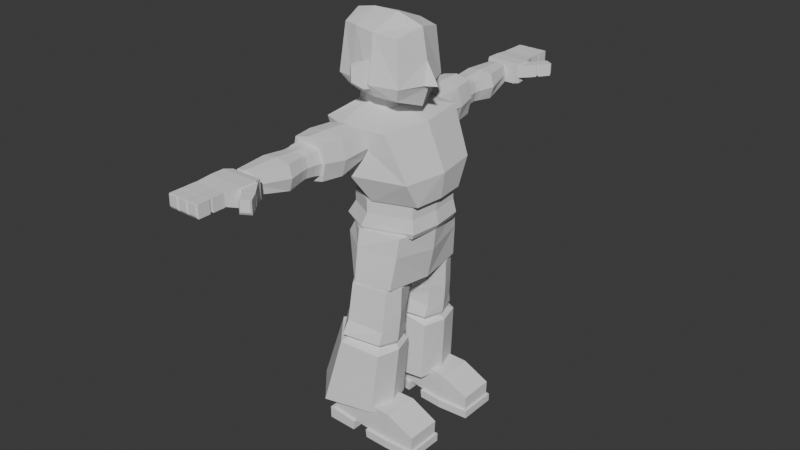 # Source: PLAYER.blend  (saved by Blender 4.2.66; exported with 4.5.12 LTS)
import bpy
from mathutils import Matrix  # noqa: F401  (used for matrix-valued properties, if any)

bpy.ops.wm.read_factory_settings(use_empty=True)
scene = bpy.context.scene
scene.name = 'Scene'

# ---- collections
col_collection = bpy.data.collections.new('Collection'); scene.collection.children.link(col_collection)

# ---- world
world_world = bpy.data.worlds.new('World'); scene.world = world_world
world_world.use_nodes = True; world_world.node_tree.nodes.clear()
_N = world_world.node_tree.nodes; _L = world_world.node_tree.links
n0 = _N.new('ShaderNodeOutputWorld'); n0.name = 'World Output'; n0.location = (300, 300)
n1 = _N.new('ShaderNodeBackground'); n1.name = 'Background'; n1.location = (10, 300)
n1.inputs[0].default_value = (0.05088, 0.05088, 0.05088, 1.0)
_L.new(n1.outputs[0], n0.inputs[0])
n0.is_active_output = True
world_world.color = (0.05088, 0.05088, 0.05088)
world_world.sun_shadow_jitter_overblur = 0.0

# ---- meshes
me_cube_001 = bpy.data.meshes.new('Cube.001')
me_cube_001.from_pydata([(-0.8911, -0.6743, -0.4909), (-0.33, -0.3305, 1.283), (0.4957, -0.6743, -1.148), (0.7627, -1.126, 0.4951), (-0.9276, -0.9291, 0.1763), (-0.9233, 0.0, -0.4753), (-0.3571, 0.0, 1.302), (0.5637, 0.0, -1.181), (0.9268, 0.0, 0.4151), (-0.9915, 0.0, 0.2116), (-0.3661, -0.9864, -0.7464), (-0.1507, -0.4075, 1.176), (-0.3387, -1.319, -0.09808), (0.3777, -0.2808, 1.257), (0.8845, 0.0, -0.6865), (0.7296, -0.9988, -0.6099), (-0.1331, -1.272, 0.9436), (-0.6537, -1.04, 1.177), (-0.7109, 0.0, 1.206), (-0.1999, -0.2838, 1.547), (0.3237, -0.3977, 0.8918), (-0.2192, 0.0, 1.571), (0.3493, 0.0, 0.8786), (-0.01638, -0.3409, 1.452), (0.4053, 0.0, 1.255), (0.2812, -0.2212, 1.36), (-0.1209, -0.2234, 1.562), (-0.1343, 0.0, 1.578), (0.006852, -0.2631, 1.496), (0.3004, 0.0, 1.358)], [], [(12, 16, 17, 4), (3, 8, 22, 20), (4, 17, 18, 9), (6, 1, 19, 21), (8, 3, 15, 14), (11, 1, 17, 16), (1, 6, 18, 17), (20, 22, 24, 13), (1, 11, 23, 19), (23, 11, 20, 13), (11, 16, 3, 20), (16, 12, 15, 3), (5, 0, 4, 9), (0, 10, 12, 4), (10, 2, 15, 12), (2, 7, 14, 15), (19, 23, 28, 26), (23, 13, 25, 28), (21, 19, 26, 27), (13, 24, 29, 25), (28, 25, 29, 27, 26), (0, 5, 7, 2, 10)])
_uv = me_cube_001.uv_layers.new(name='UVMap')
_uv.uv.foreach_set('vector', [0.4657, 0.9191, 0.5812, 0.9178, 0.5992, 1.002, 0.483, 0.9978, 0.6069, 0.7072, 0.6056, 0.6223, 0.6716, 0.625, 0.6747, 0.7074, 0.4634, 0.06493, 0.5832, 0.04133, 0.5833, 0.1258, 0.4637, 0.1325, 0.8567, 0.625, 0.8554, 0.7021, 0.8554, 0.7021, 0.8567, 0.625, 0.6056, 0.6223, 0.6069, 0.7072, 0.4787, 0.6811, 0.4783, 0.6068, 0.8046, 0.7161, 0.8554, 0.7021, 0.8999, 0.7219, 0.7836, 0.7753, 0.8554, 0.7021, 0.8567, 0.625, 0.9027, 0.6124, 0.8999, 0.7219, 0.6747, 0.7074, 0.6716, 0.625, 0.6716, 0.625, 0.6747, 0.7074, 0.8554, 0.7021, 0.8046, 0.7161, 0.8046, 0.7161, 0.8554, 0.7021, 0.0, 0.0, 0.0, 0.0, 0.0, 0.0, 0.0, 0.0, 0.0, 0.0, 0.0, 0.0, 0.0, 0.0, 0.0, 0.0, 0.0, 0.0, 0.0, 0.0, 0.0, 0.0, 0.0, 0.0, 0.0, 0.0, 0.0, 0.0, 0.0, 0.0, 0.0, 0.0, 0.0, 0.0, 0.0, 0.0, 0.0, 0.0, 0.0, 0.0, 0.0, 0.0, 0.0, 0.0, 0.0, 0.0, 0.0, 0.0, 0.0, 0.0, 0.0, 0.0, 0.0, 0.0, 0.0, 0.0, 0.8554, 0.7021, 0.8046, 0.7161, 0.8046, 0.7161, 0.8554, 0.7021, 0.0, 0.0, 0.0, 0.0, 0.0, 0.0, 0.0, 0.0, 0.8567, 0.625, 0.8554, 0.7021, 0.8554, 0.7021, 0.8567, 0.625, 0.6747, 0.7074, 0.6716, 0.625, 0.6716, 0.625, 0.6747, 0.7074, 0.0, 0.0, 0.0, 0.0, 0.6716, 0.625, 0.8567, 0.625, 0.8554, 0.7021, 0.0, 0.0, 0.0, 0.0, 0.0, 0.0, 0.0, 0.0, 0.0, 0.0])
me_cube_001.update()
me_cylinder = bpy.data.meshes.new('Cylinder')
me_cylinder.from_pydata([(-0.6715, -0.4165, -0.4812), (0.1454, 0.0, -0.5294), (0.0653, -0.5992, -0.4984), (-0.3677, -0.727, -0.4984), (-0.7404, 0.0, -0.5034), (0.2573, 0.0, 0.1501), (0.1341, -0.5166, 0.1687), (-0.3904, -0.6057, 0.1687), (-0.743, 0.0, 0.1549), (-0.8384, 0.0, -0.03469), (-0.3765, -0.6578, -0.03505), (0.1187, -0.5476, -0.07748), (0.228, 0.0, -0.1301), (-0.7064, -0.421, -0.02286), (-0.6017, -0.4323, 0.1575), (-0.3572, -0.6491, -0.5656), (0.002698, -0.5483, -0.5656), (-0.5967, -0.4043, -0.552), (-0.651, 0.0, -0.5695), (0.04732, 0.0, -0.59)], [], [(9, 13, 14, 8), (10, 11, 6, 7), (3, 2, 11, 10), (4, 0, 13, 9), (13, 0, 3, 10), (14, 13, 10, 7), (2, 3, 15, 16), (1, 12, 11, 2), (12, 5, 6, 11), (6, 5, 8, 14, 7), (16, 15, 17, 18, 19), (1, 2, 16, 19), (0, 4, 18, 17), (3, 0, 17, 15)])
_uv = me_cylinder.uv_layers.new(name='UVMap')
_uv.uv.foreach_set('vector', [0.2, 1.0, 0.3359, 1.0, 0.3367, 1.0, 0.2, 1.0, 0.4, 1.0, 0.6, 1.0, 0.6, 1.0, 0.4, 1.0, 0.4, 1.0, 0.6, 1.0, 0.6, 1.0, 0.4, 1.0, 0.2, 1.0, 0.284, 1.0, 0.3359, 1.0, 0.2, 1.0, 0.3359, 1.0, 0.284, 1.0, 0.4, 1.0, 0.4, 1.0, 0.3367, 1.0, 0.3359, 1.0, 0.4, 1.0, 0.4, 1.0, 0.6, 1.0, 0.4, 1.0, 0.4, 1.0, 0.6, 1.0, 0.0, 0.0, 0.0, 0.0, 0.0, 0.0, 0.0, 0.0, 0.0, 0.0, 0.0, 0.0, 0.0, 0.0, 0.0, 0.0, 0.0, 0.0, 0.0, 0.0, 0.2, 1.0, 0.3367, 1.0, 0.4, 1.0, 0.0, 0.0, 0.4, 1.0, 0.284, 1.0, 0.2, 1.0, 0.0, 0.0, 0.0, 0.0, 0.0, 0.0, 0.0, 0.0, 0.0, 0.0, 0.284, 1.0, 0.2, 1.0, 0.2, 1.0, 0.284, 1.0, 0.4, 1.0, 0.284, 1.0, 0.284, 1.0, 0.4, 1.0])
me_cylinder.update()
me_cube_003 = bpy.data.meshes.new('Cube.003')
me_cube_003.from_pydata([(-0.8911, -0.6743, -0.4909), (0.4957, -0.6743, -1.148), (-0.9233, 0.0, -0.4753), (0.5637, 0.0, -1.181), (-0.3661, -0.9864, -0.7464), (-1.027, -0.6743, -0.7705), (0.3602, -0.6743, -1.427), (-1.059, 0.0, -0.755), (0.4282, 0.0, -1.46), (-0.5016, -0.9864, -1.026), (-1.334, -0.7098, -0.9704), (0.2743, -0.7098, -1.735), (-1.371, 0.0, -0.9526), (0.3521, 0.0, -1.772), (-0.7341, -1.066, -1.262), (-1.218, -0.6782, -1.165), (0.1688, -0.6782, -1.822), (-1.25, 0.0, -1.15), (0.2369, 0.0, -1.855), (-0.693, -0.9474, -1.421)], [], [(3, 1, 6, 8), (0, 2, 7, 5), (4, 0, 5, 9), (1, 4, 9, 6), (5, 7, 12, 10), (6, 9, 14, 11), (8, 6, 11, 13), (9, 5, 10, 14), (14, 10, 15, 19), (10, 12, 17, 15), (11, 14, 19, 16), (13, 11, 16, 18), (15, 17, 18, 16, 19), (0, 4, 1, 3, 2)])
_uv = me_cube_003.uv_layers.new(name='UVMap')
_uv.uv.foreach_set('vector', [0.0, 0.0, 0.0, 0.0, 0.0, 0.0, 0.0, 0.0, 0.0, 0.0, 0.0, 0.0, 0.0, 0.0, 0.0, 0.0, 0.0, 0.0, 0.0, 0.0, 0.0, 0.0, 0.0, 0.0, 0.0, 0.0, 0.0, 0.0, 0.0, 0.0, 0.0, 0.0, 0.0, 0.0, 0.0, 0.0, 0.0, 0.0, 0.0, 0.0, 0.0, 0.0, 0.0, 0.0, 0.0, 0.0, 0.0, 0.0, 0.0, 0.0, 0.0, 0.0, 0.0, 0.0, 0.0, 0.0, 0.0, 0.0, 0.0, 0.0, 0.0, 0.0, 0.0, 0.0, 0.0, 0.0, 0.0, 0.0, 0.0, 0.0, 0.0, 0.0, 0.0, 0.0, 0.0, 0.0, 0.0, 0.0, 0.0, 0.0, 0.0, 0.0, 0.0, 0.0, 0.0, 0.0, 0.0, 0.0, 0.0, 0.0, 0.0, 0.0, 0.0, 0.0, 0.0, 0.0, 0.0, 0.0, 0.0, 0.0, 0.0, 0.0, 0.0, 0.0, 0.0, 0.0, 0.0, 0.0, 0.0, 0.0, 0.0, 0.0, 0.0, 0.0, 0.0, 0.0])
me_cube_003.update()
me_cylinder_001 = bpy.data.meshes.new('Cylinder.001')
me_cylinder_001.from_pydata([(-0.3309, -0.08274, -0.9946), (0.003139, -0.2214, -1.105), (0.01798, -0.128, -0.541), (0.006862, -0.6477, -1.089), (0.04046, -0.6166, -0.5247), (-0.4005, -0.7887, -0.9816), (-0.3618, -0.7433, -0.4898), (-0.6533, -0.4453, -0.9921), (-0.4419, -0.06071, -0.5094), (0.01091, -0.2176, -1.005), (0.01464, -0.6439, -0.9888), (0.01844, -0.2139, -0.9078), (0.02217, -0.6402, -0.8919), (-0.4027, -0.03329, -1.198), (-0.01962, -0.186, -1.267), (-0.01402, -0.6891, -1.251), (-0.432, -0.8614, -1.164), (-0.7041, -0.4561, -1.132), (-0.6163, -0.3602, -0.4836), (-0.3984, -0.09728, -1.263), (-0.04861, -0.2267, -1.327), (-0.04343, -0.6196, -1.312), (-0.4255, -0.7241, -1.232), (-0.6768, -0.4784, -1.202), (-0.4268, -0.1027, -1.29), (0.004757, -0.1567, -1.372), (0.01098, -0.7376, -1.371), (-0.4594, -0.8656, -1.281), (-0.7619, -0.4829, -1.231), (-0.6205, -0.102, -2.182), (-0.05738, -0.1734, -2.18), (-0.05991, -0.7978, -2.174), (-0.6823, -0.9415, -2.175), (-1.104, -0.4686, -2.187), (-0.3657, -0.07578, -0.846), (0.01835, -0.1874, -0.7958), (0.02785, -0.6329, -0.7735), (-0.3884, -0.774, -0.8223), (-0.657, -0.4181, -0.8323), (0.08978, -0.4339, -1.097), (0.1151, -0.4199, -0.5327), (0.09879, -0.431, -0.9967), (0.1075, -0.4264, -0.9), (0.07082, -0.4365, -1.259), (0.04036, -0.4231, -1.32), (0.09425, -0.4471, -1.371), (0.02774, -0.4856, -2.177), (0.1101, -0.4262, -0.7847), (0.061, -0.4663, -1.774), (0.05496, -0.4307, -1.289), (0.06731, -0.4351, -1.345)], [], [(36, 4, 6, 37), (37, 6, 18, 38), (34, 8, 2, 35), (5, 7, 17, 16), (34, 38, 18, 8), (0, 9, 1), (3, 10, 5), (0, 11, 9), (10, 12, 5), (16, 17, 23, 22), (14, 1, 39, 43), (7, 0, 13, 17), (3, 5, 16, 15), (0, 1, 14, 13), (4, 40, 2, 8, 18, 6), (44, 21, 26, 45, 50), (43, 15, 21, 44, 49), (17, 13, 19, 23), (15, 16, 22, 21), (13, 14, 20, 19), (26, 27, 32, 31), (23, 19, 24, 28), (21, 22, 27, 26), (19, 20, 25, 24), (22, 23, 28, 27), (29, 30, 46, 31, 32, 33), (24, 25, 30, 29), (27, 28, 33, 32), (45, 26, 31, 46, 48), (28, 24, 29, 33), (0, 7, 38, 34), (0, 34, 35, 11), (5, 37, 38, 7), (12, 36, 37, 5), (36, 12, 42, 47), (35, 47, 42, 11), (25, 45, 48, 46, 30), (14, 43, 49, 44, 20), (20, 44, 50, 45, 25), (3, 15, 43, 39), (4, 36, 47, 40), (40, 47, 35, 2), (12, 10, 41, 42), (11, 42, 41, 9), (3, 39, 41, 10), (9, 41, 39, 1)])
_uv = me_cylinder_001.uv_layers.new(name='UVMap')
_uv.uv.foreach_set('vector', [0.6, 0.7506, 0.6, 1.0, 0.4, 1.0, 0.4, 0.7506, 0.4, 0.7506, 0.4, 1.0, 0.2089, 0.7802, 0.2028, 0.6814, 0.4212, 0.4796, 0.1496, 0.7478, 0.7737, 1.0, 0.7917, 0.7506, 0.4, 0.5, 0.2, 0.5, 0.2, 0.5, 0.4, 0.5, 0.4212, 0.4796, 0.3745, 0.5876, 0.2446, 0.7607, 0.1496, 0.7478, 0.6463, 0.4222, 0.8, 0.5691, 0.8, 0.5, 0.6, 0.5, 0.6, 0.5691, 0.4, 0.5, 0.5458, 0.3566, 0.8, 0.6361, 0.8, 0.5691, 0.6, 0.5691, 0.6, 0.6361, 0.4, 0.5691, 0.4, 0.5, 0.2, 0.5, 0.2, 0.5, 0.4, 0.5, 0.8, 0.5, 0.8, 0.5, 0.7, 0.5, 0.7, 0.5, 0.5217, 0.3242, 0.75, 0.49, 0.75, 0.49, 0.5217, 0.3242, 0.6, 0.5, 0.4, 0.5, 0.4, 0.5, 0.6, 0.5, 0.75, 0.49, 0.8, 0.5, 0.8, 0.5, 0.75, 0.49, 0.6, 1.0, 0.6868, 1.0, 0.7737, 1.0, 0.1496, 0.7478, 0.2089, 0.7802, 0.4, 1.0, 0.7, 0.5, 0.6, 0.5, 0.6, 0.5, 0.7, 0.5, 0.7, 0.5, 0.7, 0.5, 0.6, 0.5, 0.6, 0.5, 0.7, 0.5, 0.7, 0.5, 0.5217, 0.3242, 0.75, 0.49, 0.75, 0.49, 0.5217, 0.3242, 0.6, 0.5, 0.4, 0.5, 0.4, 0.5, 0.6, 0.5, 0.75, 0.49, 0.8, 0.5, 0.8, 0.5, 0.75, 0.49, 0.6, 0.5, 0.4, 0.5, 0.4, 0.5, 0.6, 0.5, 0.5217, 0.3242, 0.75, 0.49, 0.75, 0.49, 0.5217, 0.3242, 0.6, 0.5, 0.4, 0.5, 0.4, 0.5, 0.6, 0.5, 0.75, 0.49, 0.8, 0.5, 0.8, 0.5, 0.75, 0.49, 0.4, 0.5, 0.2, 0.5, 0.2, 0.5, 0.4, 0.5, 0.75, 0.49, 0.9783, 0.3242, 0.9347, 0.19, 0.8911, 0.05584, 0.6089, 0.05584, 0.5217, 0.3242, 0.75, 0.49, 0.8, 0.5, 0.8, 0.5, 0.75, 0.49, 0.4, 0.5, 0.2, 0.5, 0.2, 0.5, 0.4, 0.5, 0.7, 0.5, 0.6, 0.5, 0.6, 0.5, 0.7, 0.5, 0.7, 0.5, 0.5217, 0.3242, 0.75, 0.49, 0.75, 0.49, 0.5217, 0.3242, 0.5458, 0.3566, 0.4341, 0.5082, 0.3745, 0.5876, 0.4212, 0.4796, 0.5458, 0.3566, 0.4212, 0.4796, 0.7917, 0.7506, 0.8, 0.6361, 0.4, 0.6361, 0.4, 0.7506, 0.2028, 0.6814, 0.2, 0.6361, 0.6, 0.6361, 0.6, 0.7506, 0.4, 0.7506, 0.4, 0.6361, 0.6, 0.7506, 0.6, 0.6361, 0.7, 0.6361, 0.6959, 0.7506, 0.7917, 0.7506, 0.6959, 0.7506, 0.7, 0.6361, 0.8, 0.6361, 0.8, 0.5, 0.7, 0.5, 0.7, 0.5, 0.7, 0.5, 0.8, 0.5, 0.8, 0.5, 0.7, 0.5, 0.7, 0.5, 0.7, 0.5, 0.8, 0.5, 0.8, 0.5, 0.7, 0.5, 0.7, 0.5, 0.7, 0.5, 0.8, 0.5, 0.6, 0.5, 0.6, 0.5, 0.7, 0.5, 0.7, 0.5, 0.6, 1.0, 0.6, 0.7506, 0.6959, 0.7506, 0.6868, 1.0, 0.6868, 1.0, 0.6959, 0.7506, 0.7917, 0.7506, 0.7737, 1.0, 0.6, 0.6361, 0.6, 0.5691, 0.0, 0.0, 0.7, 0.6361, 0.8, 0.6361, 0.7, 0.6361, 0.0, 0.0, 0.8, 0.5691, 0.6, 0.5, 0.7, 0.5, 0.0, 0.0, 0.6, 0.5691, 0.8, 0.5691, 0.0, 0.0, 0.7, 0.5, 0.8, 0.5])
me_cylinder_001.update()
me_cube_005 = bpy.data.meshes.new('Cube.005')
me_cube_005.from_pydata([(-0.7187, -0.7303, -0.2294), (-0.6072, -0.7303, 0.2882), (-0.7187, -0.3804, -0.2297), (-0.6072, -0.3804, 0.2882), (0.5469, -0.7636, -0.2261), (0.5538, -0.7636, 0.0677), (0.5472, -0.3197, -0.2264), (0.5551, -0.31, 0.06611), (0.1682, -0.3043, -0.2271), (0.2, -0.3043, 0.2357), (0.1682, -0.766, -0.2268), (0.2003, -0.766, 0.2362), (-0.1394, -0.3296, -0.2279), (-0.4015, -0.355, -0.2289), (-0.06884, -0.7541, 0.2535), (-0.338, -0.7422, 0.2708), (-0.3381, -0.355, 0.2707), (-0.06903, -0.3296, 0.2532), (-0.4015, -0.7422, -0.2286), (-0.1394, -0.7541, -0.2276), (-0.7212, -0.7303, -0.07549), (-0.7212, -0.3804, -0.07569), (0.5483, -0.3171, -0.1202), (0.5484, -0.7632, -0.1205), (0.1772, -0.766, -0.1214), (0.1766, -0.3043, -0.1211), (-0.3954, -0.355, -0.1072), (-0.1517, -0.33, -0.122), (-0.1512, -0.7545, -0.1223), (-0.3954, -0.7422, -0.1069), (0.5773, -0.2888, -0.1215), (0.5766, -0.2918, -0.2277), (0.5755, -0.7925, -0.2266), (0.5775, -0.7916, -0.121), (0.1675, -0.8066, -0.2268), (0.1671, -0.2637, -0.2275), (-0.1409, -0.7947, -0.2277), (0.1767, -0.8066, -0.1214), (0.176, -0.2637, -0.1217), (-0.1427, -0.2892, -0.2278), (-0.155, -0.2895, -0.122), (-0.1527, -0.795, -0.1224), (-0.759, -0.3429, -0.2302), (-0.7582, -0.7686, -0.23), (-0.7628, -0.3444, -0.07627), (-0.365, -0.3139, -0.2309), (-0.3641, -0.7824, -0.2306), (-0.3587, -0.314, -0.1091), (-0.3578, -0.7824, -0.1089), (-0.7621, -0.767, -0.0761)], [], [(20, 1, 3, 21), (25, 9, 7, 22), (29, 15, 1, 20), (8, 6, 4, 10), (16, 3, 1, 15), (7, 9, 11, 5), (12, 8, 10, 19), (23, 5, 11, 24), (27, 17, 9, 25), (21, 3, 16, 26), (26, 16, 17, 27), (2, 13, 18, 0), (13, 2, 42, 45), (9, 17, 14, 11), (17, 16, 15, 14), (24, 11, 14, 28), (28, 14, 15, 29), (28, 27, 12, 19), (28, 19, 36, 41), (28, 29, 26, 27), (18, 13, 45, 46), (23, 24, 37, 33), (10, 4, 32, 34), (29, 20, 49, 48), (8, 12, 39, 35), (20, 21, 44, 49), (22, 7, 5, 23), (24, 28, 41, 37), (34, 37, 41, 36), (39, 40, 38, 35), (32, 33, 37, 34), (35, 38, 30, 31), (31, 30, 33, 32), (4, 6, 31, 32), (19, 10, 34, 36), (22, 23, 33, 30), (6, 8, 35, 31), (12, 27, 40, 39), (25, 22, 30, 38), (27, 25, 38, 40), (48, 46, 45, 47), (42, 44, 47, 45), (46, 48, 49, 43), (43, 49, 44, 42), (0, 18, 46, 43), (2, 0, 43, 42), (21, 26, 47, 44), (26, 29, 48, 47)])
_uv = me_cube_005.uv_layers.new(name='UVMap')
_uv.uv.foreach_set('vector', [0.4316, 0.0, 0.625, 0.0, 0.625, 0.25, 0.4316, 0.25, 0.4316, 0.4441, 0.625, 0.4441, 0.625, 0.5, 0.4316, 0.5, 0.4316, 0.9353, 0.625, 0.9353, 0.625, 1.0, 0.4316, 1.0, 0.3191, 0.5, 0.375, 0.5, 0.375, 0.75, 0.3191, 0.75, 0.8103, 0.5, 0.875, 0.5, 0.875, 0.75, 0.8103, 0.75, 0.625, 0.5, 0.6809, 0.5, 0.6809, 0.75, 0.625, 0.75, 0.2544, 0.5, 0.3191, 0.5, 0.3191, 0.75, 0.2544, 0.75, 0.4316, 0.75, 0.625, 0.75, 0.625, 0.8059, 0.4316, 0.8059, 0.4316, 0.3794, 0.625, 0.3794, 0.625, 0.4441, 0.4316, 0.4441, 0.4316, 0.25, 0.625, 0.25, 0.625, 0.3147, 0.4316, 0.3147, 0.4316, 0.3147, 0.625, 0.3147, 0.625, 0.3794, 0.4316, 0.3794, 0.125, 0.5, 0.1897, 0.5, 0.1897, 0.75, 0.125, 0.75, 0.1897, 0.5, 0.125, 0.5, 0.125, 0.5, 0.1897, 0.5, 0.6809, 0.5, 0.7456, 0.5, 0.7456, 0.75, 0.6809, 0.75, 0.7456, 0.5, 0.8103, 0.5, 0.8103, 0.75, 0.7456, 0.75, 0.4316, 0.8059, 0.625, 0.8059, 0.625, 0.8706, 0.4316, 0.8706, 0.4316, 0.8706, 0.625, 0.8706, 0.625, 0.9353, 0.4316, 0.9353, 0.4316, 0.8706, 0.4316, 0.3794, 0.2544, 0.5, 0.375, 0.8706, 0.4316, 0.8706, 0.375, 0.8706, 0.375, 0.8706, 0.4316, 0.8706, 0.4316, 0.8706, 0.4316, 0.9353, 0.4316, 0.3147, 0.4316, 0.3794, 0.1897, 0.75, 0.1897, 0.5, 0.1897, 0.5, 0.1897, 0.75, 0.4316, 0.75, 0.4316, 0.8059, 0.4316, 0.8059, 0.4316, 0.75, 0.3191, 0.75, 0.375, 0.75, 0.375, 0.75, 0.3191, 0.75, 0.4316, 0.9353, 0.4316, 1.0, 0.4316, 1.0, 0.4316, 0.9353, 0.3191, 0.5, 0.2544, 0.5, 0.2544, 0.5, 0.3191, 0.5, 0.4316, 0.0, 0.4316, 0.25, 0.4316, 0.25, 0.4316, 0.0, 0.4316, 0.5, 0.625, 0.5, 0.625, 0.75, 0.4316, 0.75, 0.4316, 0.8059, 0.4316, 0.8706, 0.4316, 0.8706, 0.4316, 0.8059, 0.375, 0.8059, 0.4316, 0.8059, 0.4316, 0.8706, 0.375, 0.8706, 0.375, 0.3794, 0.4316, 0.3794, 0.4316, 0.4441, 0.375, 0.4441, 0.375, 0.75, 0.4316, 0.75, 0.4316, 0.8059, 0.375, 0.8059, 0.375, 0.4441, 0.4316, 0.4441, 0.4316, 0.5, 0.375, 0.5, 0.375, 0.5, 0.4316, 0.5, 0.4316, 0.75, 0.375, 0.75, 0.375, 0.75, 0.375, 0.5, 0.375, 0.5, 0.375, 0.75, 0.2544, 0.75, 0.3191, 0.75, 0.3191, 0.75, 0.2544, 0.75, 0.4316, 0.5, 0.4316, 0.75, 0.4316, 0.75, 0.4316, 0.5, 0.375, 0.5, 0.3191, 0.5, 0.3191, 0.5, 0.375, 0.5, 0.2544, 0.5, 0.4316, 0.3794, 0.4316, 0.3794, 0.2544, 0.5, 0.4316, 0.4441, 0.4316, 0.5, 0.4316, 0.5, 0.4316, 0.4441, 0.4316, 0.3794, 0.4316, 0.4441, 0.4316, 0.4441, 0.4316, 0.3794, 0.4316, 0.9353, 0.375, 0.9353, 0.1897, 0.5, 0.4316, 0.3147, 0.375, 0.25, 0.4316, 0.25, 0.4316, 0.3147, 0.375, 0.3147, 0.375, 0.9353, 0.4316, 0.9353, 0.4316, 1.0, 0.375, 1.0, 0.375, 0.0, 0.4316, 0.0, 0.4316, 0.25, 0.375, 0.25, 0.125, 0.75, 0.1897, 0.75, 0.1897, 0.75, 0.125, 0.75, 0.125, 0.5, 0.125, 0.75, 0.125, 0.75, 0.125, 0.5, 0.4316, 0.25, 0.4316, 0.3147, 0.4316, 0.3147, 0.4316, 0.25, 0.4316, 0.3147, 0.4316, 0.9353, 0.4316, 0.9353, 0.4316, 0.3147])
me_cube_005.update()
me_cube_006 = bpy.data.meshes.new('Cube.006')
me_cube_006.from_pydata([(-0.1875, -1.295, 0.955), (-0.1875, -1.297, 1.384), (-0.2343, -0.7154, 1.032), (-0.2333, -0.7129, 1.353), (0.1875, -1.295, 0.955), (0.1875, -1.297, 1.384), (0.2333, -0.693, 1.034), (0.2343, -0.6904, 1.352), (-0.2312, -1.03, 0.9423), (-0.2312, -1.029, 1.382), (0.2312, -1.03, 0.9423), (0.2312, -1.029, 1.382), (-0.2363, -1.295, 1.174), (-0.2946, -0.714, 1.169), (0.2946, -0.6857, 1.168), (0.2363, -1.295, 1.174), (0.2913, -1.03, 1.146), (-0.2913, -1.03, 1.146), (-0.000581, -0.7002, 1.001), (0.000595, -0.7019, 1.395), (0.0, -1.29, 0.9098), (0.0, -1.297, 1.427), (6.865e-09, -1.029, 1.423), (6.869e-09, -1.024, 0.8916), (6.99e-06, -0.6999, 1.174), (-0.157, -1.294, 1.018), (-0.157, -1.297, 1.326), (0.157, -1.294, 1.018), (0.157, -1.297, 1.326), (-0.1979, -1.295, 1.172), (0.1979, -1.295, 1.172), (-7.264e-34, -1.294, 0.9931), (-7.264e-34, -1.297, 1.35), (-0.173, -1.374, 1.032), (-0.173, -1.376, 1.312), (0.1427, -1.374, 1.032), (0.1427, -1.376, 1.312), (-0.2101, -1.375, 1.172), (0.1798, -1.375, 1.172), (-5.372e-33, -1.374, 1.009), (-5.372e-33, -1.376, 1.333), (-0.1653, -1.429, 1.04), (-0.1653, -1.431, 1.304), (0.1321, -1.486, 1.043), (0.1321, -1.488, 1.301), (-0.2004, -1.43, 1.172), (0.1665, -1.487, 1.172), (4.779e-09, -1.482, 1.015), (4.779e-09, -1.484, 1.327), (-0.1624, -1.486, 1.043), (-0.1624, -1.488, 1.301), (-0.1968, -1.487, 1.172), (-0.1657, -1.556, 1.039), (-0.1657, -1.558, 1.305), (-0.201, -1.557, 1.172), (-0.169, -1.584, 1.036), (-0.169, -1.586, 1.308), (0.1387, -1.558, 1.036), (0.1387, -1.56, 1.308), (-0.2052, -1.585, 1.172), (0.1749, -1.559, 1.172), (6.715e-09, -1.558, 1.014), (6.715e-09, -1.56, 1.329), (-0.1779, -1.782, 1.017), (-0.1779, -1.785, 1.327), (0.1779, -1.771, 1.017), (0.1779, -1.773, 1.327), (-0.2243, -1.784, 1.172), (0.2243, -1.772, 1.172), (8.612e-09, -1.771, 0.9918), (8.612e-09, -1.773, 1.351), (-0.1664, -2.181, 1.097), (-0.1446, -2.183, 1.318), (0.1044, -2.181, 1.097), (0.08262, -2.183, 1.318), (-0.1742, -2.182, 1.208), (0.1122, -2.182, 1.208), (-0.03099, -2.181, 1.079), (-0.03099, -2.183, 1.336), (-0.1238, -2.216, 1.118), (-0.1238, -2.217, 1.298), (0.06182, -2.216, 1.118), (0.06182, -2.217, 1.298), (-0.1479, -2.216, 1.208), (0.08597, -2.216, 1.208), (-0.03099, -2.216, 1.103), (-0.03099, -2.217, 1.312)], [], [(17, 9, 3, 13), (24, 19, 7, 14), (16, 11, 5, 15), (23, 10, 4, 20), (22, 9, 1, 21), (19, 3, 9, 22), (18, 6, 10, 23), (14, 7, 11, 16), (12, 1, 9, 17), (0, 12, 17, 8), (6, 14, 16, 10), (10, 16, 15, 4), (18, 24, 14, 6), (8, 17, 13, 2), (2, 13, 24, 18), (2, 18, 23, 8), (7, 19, 22, 11), (11, 22, 21, 5), (8, 23, 20, 0), (13, 3, 19, 24), (0, 20, 31, 25), (21, 1, 26, 32), (12, 0, 25, 29), (4, 15, 30, 27), (5, 21, 32, 28), (15, 5, 28, 30), (1, 12, 29, 26), (20, 4, 27, 31), (26, 29, 37, 34), (28, 32, 40, 36), (30, 28, 36, 38), (32, 26, 34, 40), (27, 30, 38, 35), (25, 31, 39, 33), (29, 25, 33, 37), (31, 27, 35, 39), (33, 39, 47, 41), (37, 33, 41, 45), (39, 35, 43, 47), (34, 37, 45, 42), (36, 40, 48, 44), (38, 36, 44, 46), (40, 34, 42, 48), (35, 38, 46, 43), (41, 47, 49), (45, 41, 49, 51), (42, 45, 51, 50), (48, 42, 50), (48, 50, 53), (49, 47, 52), (51, 49, 52, 54), (50, 51, 54, 53), (47, 43, 57, 61), (53, 54, 59, 56), (44, 48, 62, 58), (46, 44, 58, 60), (48, 53, 56, 62), (43, 46, 60, 57), (52, 47, 61, 55), (54, 52, 55, 59), (55, 61, 69, 63), (59, 55, 63, 67), (61, 57, 65, 69), (56, 59, 67, 64), (58, 62, 70, 66), (60, 58, 66, 68), (62, 56, 64, 70), (57, 60, 68, 65), (70, 64, 72, 78), (65, 68, 76, 73), (63, 69, 77, 71), (67, 63, 71, 75), (69, 65, 73, 77), (64, 67, 75, 72), (66, 70, 78, 74), (68, 66, 74, 76), (74, 78, 86, 82), (76, 74, 82, 84), (78, 72, 80, 86), (73, 76, 84, 81), (71, 77, 85, 79), (75, 71, 79, 83), (77, 73, 81, 85), (72, 75, 83, 80), (83, 79, 85, 81, 84, 82, 86, 80)])
_uv = me_cube_006.uv_layers.new(name='UVMap')
_uv.uv.foreach_set('vector', [0.5, 0.125, 0.625, 0.125, 0.625, 0.25, 0.5, 0.25, 0.5, 0.375, 0.625, 0.375, 0.625, 0.5, 0.5, 0.5, 0.5, 0.625, 0.625, 0.625, 0.625, 0.75, 0.5, 0.75, 0.25, 0.625, 0.375, 0.625, 0.375, 0.75, 0.25, 0.75, 0.75, 0.625, 0.875, 0.625, 0.875, 0.75, 0.75, 0.75, 0.75, 0.5, 0.875, 0.5, 0.875, 0.625, 0.75, 0.625, 0.25, 0.5, 0.375, 0.5, 0.375, 0.625, 0.25, 0.625, 0.5, 0.5, 0.625, 0.5, 0.625, 0.625, 0.5, 0.625, 0.5, 0.0, 0.625, 0.0, 0.625, 0.125, 0.5, 0.125, 0.375, 0.0, 0.5, 0.0, 0.5, 0.125, 0.375, 0.125, 0.375, 0.5, 0.5, 0.5, 0.5, 0.625, 0.375, 0.625, 0.375, 0.625, 0.5, 0.625, 0.5, 0.75, 0.375, 0.75, 0.375, 0.375, 0.5, 0.375, 0.5, 0.5, 0.375, 0.5, 0.375, 0.125, 0.5, 0.125, 0.5, 0.25, 0.375, 0.25, 0.375, 0.25, 0.5, 0.25, 0.5, 0.375, 0.375, 0.375, 0.125, 0.5, 0.25, 0.5, 0.25, 0.625, 0.125, 0.625, 0.625, 0.5, 0.75, 0.5, 0.75, 0.625, 0.625, 0.625, 0.625, 0.625, 0.75, 0.625, 0.75, 0.75, 0.625, 0.75, 0.125, 0.625, 0.25, 0.625, 0.25, 0.75, 0.125, 0.75, 0.5, 0.25, 0.625, 0.25, 0.625, 0.375, 0.5, 0.375, 0.125, 0.75, 0.25, 0.75, 0.25, 0.75, 0.125, 0.75, 0.75, 0.75, 0.875, 0.75, 0.875, 0.75, 0.75, 0.75, 0.5, 0.0, 0.375, 0.0, 0.375, 0.0, 0.5, 0.0, 0.375, 0.75, 0.5, 0.75, 0.5, 0.75, 0.375, 0.75, 0.625, 0.75, 0.75, 0.75, 0.75, 0.75, 0.625, 0.75, 0.5, 0.75, 0.625, 0.75, 0.625, 0.75, 0.5, 0.75, 0.625, 0.0, 0.5, 0.0, 0.5, 0.0, 0.625, 0.0, 0.25, 0.75, 0.375, 0.75, 0.375, 0.75, 0.25, 0.75, 0.625, 0.0, 0.5, 0.0, 0.5, 0.0, 0.625, 0.0, 0.625, 0.75, 0.75, 0.75, 0.75, 0.75, 0.625, 0.75, 0.5, 0.75, 0.625, 0.75, 0.625, 0.75, 0.5, 0.75, 0.75, 0.75, 0.875, 0.75, 0.875, 0.75, 0.75, 0.75, 0.375, 0.75, 0.5, 0.75, 0.5, 0.75, 0.375, 0.75, 0.125, 0.75, 0.25, 0.75, 0.25, 0.75, 0.125, 0.75, 0.5, 0.0, 0.375, 0.0, 0.375, 0.0, 0.5, 0.0, 0.25, 0.75, 0.375, 0.75, 0.375, 0.75, 0.25, 0.75, 0.125, 0.75, 0.25, 0.75, 0.25, 0.75, 0.125, 0.75, 0.5, 0.0, 0.375, 0.0, 0.375, 0.0, 0.5, 0.0, 0.25, 0.75, 0.375, 0.75, 0.375, 0.75, 0.25, 0.75, 0.625, 0.0, 0.5, 0.0, 0.5, 0.0, 0.625, 0.0, 0.625, 0.75, 0.75, 0.75, 0.75, 0.75, 0.625, 0.75, 0.5, 0.75, 0.625, 0.75, 0.625, 0.75, 0.5, 0.75, 0.75, 0.75, 0.875, 0.75, 0.875, 0.75, 0.75, 0.75, 0.375, 0.75, 0.5, 0.75, 0.5, 0.75, 0.375, 0.75, 0.125, 0.75, 0.25, 0.75, 0.125, 0.75, 0.5, 0.0, 0.375, 0.0, 0.375, 0.0, 0.5, 0.0, 0.625, 0.0, 0.5, 0.0, 0.5, 0.0, 0.625, 0.0, 0.75, 0.75, 0.875, 0.75, 0.875, 0.75, 0.75, 0.75, 0.875, 0.75, 0.875, 0.75, 0.125, 0.75, 0.25, 0.75, 0.125, 0.75, 0.5, 0.0, 0.375, 0.0, 0.375, 0.0, 0.5, 0.0, 0.625, 0.0, 0.5, 0.0, 0.5, 0.0, 0.625, 0.0, 0.25, 0.75, 0.375, 0.75, 0.375, 0.75, 0.25, 0.75, 0.625, 0.0, 0.5, 0.0, 0.5, 0.0, 0.625, 0.0, 0.625, 0.75, 0.75, 0.75, 0.75, 0.75, 0.625, 0.75, 0.5, 0.75, 0.625, 0.75, 0.625, 0.75, 0.5, 0.75, 0.75, 0.75, 0.875, 0.75, 0.875, 0.75, 0.75, 0.75, 0.375, 0.75, 0.5, 0.75, 0.5, 0.75, 0.375, 0.75, 0.125, 0.75, 0.25, 0.75, 0.25, 0.75, 0.125, 0.75, 0.5, 0.0, 0.375, 0.0, 0.375, 0.0, 0.5, 0.0, 0.125, 0.75, 0.25, 0.75, 0.25, 0.75, 0.125, 0.75, 0.5, 0.0, 0.375, 0.0, 0.375, 0.0, 0.5, 0.0, 0.25, 0.75, 0.375, 0.75, 0.375, 0.75, 0.25, 0.75, 0.625, 0.0, 0.5, 0.0, 0.5, 0.0, 0.625, 0.0, 0.625, 0.75, 0.75, 0.75, 0.75, 0.75, 0.625, 0.75, 0.5, 0.75, 0.625, 0.75, 0.625, 0.75, 0.5, 0.75, 0.75, 0.75, 0.875, 0.75, 0.875, 0.75, 0.75, 0.75, 0.375, 0.75, 0.5, 0.75, 0.5, 0.75, 0.375, 0.75, 0.75, 0.75, 0.875, 0.75, 0.875, 0.75, 0.75, 0.75, 0.375, 0.75, 0.5, 0.75, 0.5, 0.75, 0.375, 0.75, 0.125, 0.75, 0.25, 0.75, 0.25, 0.75, 0.125, 0.75, 0.5, 0.0, 0.375, 0.0, 0.375, 0.0, 0.5, 0.0, 0.25, 0.75, 0.375, 0.75, 0.375, 0.75, 0.25, 0.75, 0.625, 0.0, 0.5, 0.0, 0.5, 0.0, 0.625, 0.0, 0.625, 0.75, 0.75, 0.75, 0.75, 0.75, 0.625, 0.75, 0.5, 0.75, 0.625, 0.75, 0.625, 0.75, 0.5, 0.75, 0.625, 0.75, 0.75, 0.75, 0.75, 0.75, 0.625, 0.75, 0.5, 0.75, 0.625, 0.75, 0.625, 0.75, 0.5, 0.75, 0.75, 0.75, 0.875, 0.75, 0.875, 0.75, 0.75, 0.75, 0.375, 0.75, 0.5, 0.75, 0.5, 0.75, 0.375, 0.75, 0.125, 0.75, 0.25, 0.75, 0.25, 0.75, 0.125, 0.75, 0.5, 0.0, 0.375, 0.0, 0.375, 0.0, 0.5, 0.0, 0.25, 0.75, 0.375, 0.75, 0.375, 0.75, 0.25, 0.75, 0.625, 0.0, 0.5, 0.0, 0.5, 0.0, 0.625, 0.0, 0.5, 0.0, 0.375, 0.0, 0.25, 0.75, 0.375, 0.75, 0.5, 0.75, 0.625, 0.75, 0.75, 0.75, 0.875, 0.75])
me_cube_006.update()
me_cube_007 = bpy.data.meshes.new('Cube.007')
me_cube_007.from_pydata([(0.1617, -2.664, 1.161), (0.159, -2.666, 1.31), (0.204, -2.212, 1.087), (0.204, -2.212, 1.31), (0.5692, -2.657, 1.159), (0.5634, -2.664, 1.31), (0.5998, -2.211, 1.087), (0.5966, -2.211, 1.309), (0.152, -2.303, 1.075), (0.1544, -2.469, 1.092), (0.1545, -2.465, 1.324), (0.1545, -2.296, 1.324), (0.6301, -2.466, 1.091), (0.6299, -2.298, 1.073), (0.629, -2.297, 1.324), (0.6266, -2.467, 1.325)], [], [(8, 11, 3, 2), (2, 3, 7, 6), (12, 15, 5, 4), (4, 5, 1, 0), (9, 12, 4, 0), (15, 10, 1, 5), (7, 3, 11, 14), (14, 11, 10, 15), (2, 6, 13, 8), (8, 13, 12, 9), (6, 7, 14, 13), (13, 14, 15, 12), (0, 1, 10, 9), (9, 10, 11, 8)])
_uv = me_cube_007.uv_layers.new(name='UVMap')
_uv.uv.foreach_set('vector', [0.375, 0.1703, 0.625, 0.1703, 0.625, 0.25, 0.375, 0.25, 0.375, 0.25, 0.625, 0.25, 0.625, 0.5, 0.375, 0.5, 0.375, 0.663, 0.625, 0.663, 0.625, 0.75, 0.375, 0.75, 0.375, 0.75, 0.625, 0.75, 0.625, 1.0, 0.375, 1.0, 0.125, 0.663, 0.375, 0.663, 0.375, 0.75, 0.125, 0.75, 0.625, 0.663, 0.875, 0.663, 0.875, 0.75, 0.625, 0.75, 0.625, 0.5, 0.875, 0.5, 0.875, 0.5797, 0.625, 0.5797, 0.625, 0.5797, 0.875, 0.5797, 0.875, 0.663, 0.625, 0.663, 0.125, 0.5, 0.375, 0.5, 0.375, 0.5797, 0.125, 0.5797, 0.125, 0.5797, 0.375, 0.5797, 0.375, 0.663, 0.125, 0.663, 0.375, 0.5, 0.625, 0.5, 0.625, 0.5797, 0.375, 0.5797, 0.375, 0.5797, 0.625, 0.5797, 0.625, 0.663, 0.375, 0.663, 0.375, 0.0, 0.625, 0.0, 0.625, 0.08696, 0.375, 0.08696, 0.375, 0.08696, 0.625, 0.08696, 0.625, 0.1703, 0.375, 0.1703])
me_cube_007.update()
me_cube_008 = bpy.data.meshes.new('Cube.008')
me_cube_008.from_pydata([(0.4211, -2.828, 1.313), (0.3008, -2.828, 1.313), (0.293, -2.66, 1.152), (0.293, -2.66, 1.311), (0.4211, -2.828, 1.172), (0.3008, -2.828, 1.172), (0.4288, -2.66, 1.152), (0.4288, -2.66, 1.311), (0.308, -3.014, 1.183), (0.293, -2.995, 1.152), (0.308, -3.014, 1.307), (0.293, -2.995, 1.311), (0.4139, -3.014, 1.183), (0.4288, -2.995, 1.152), (0.4139, -3.014, 1.307), (0.4288, -2.995, 1.311), (0.293, -2.848, 1.311), (0.293, -2.848, 1.152), (0.4288, -2.848, 1.311), (0.4288, -2.848, 1.152), (0.4288, -2.81, 1.152), (0.293, -2.81, 1.152), (0.293, -2.81, 1.311), (0.4288, -2.81, 1.311)], [], [(12, 14, 10, 8), (2, 3, 7, 6), (21, 20, 4, 5), (18, 16, 11, 15), (21, 22, 3, 2), (19, 18, 15, 13), (8, 10, 11, 9), (14, 12, 13, 15), (9, 13, 12, 8), (15, 11, 10, 14), (17, 19, 13, 9), (20, 23, 0, 4), (17, 16, 1, 5), (23, 22, 1, 0), (9, 11, 16, 17), (5, 4, 19, 17), (4, 0, 18, 19), (0, 1, 16, 18), (7, 3, 22, 23), (6, 7, 23, 20), (5, 1, 22, 21), (2, 6, 20, 21)])
_uv = me_cube_008.uv_layers.new(name='UVMap')
_uv.uv.foreach_set('vector', [0.4332, 0.8082, 0.5668, 0.8082, 0.5668, 0.9418, 0.4332, 0.9418, 0.375, 0.25, 0.625, 0.25, 0.625, 0.5, 0.375, 0.5, 0.125, 0.5996, 0.375, 0.5996, 0.375, 0.611, 0.125, 0.611, 0.625, 0.6247, 0.875, 0.6247, 0.875, 0.7221, 0.625, 0.7221, 0.375, 0.1504, 0.625, 0.1504, 0.625, 0.25, 0.375, 0.25, 0.375, 0.6247, 0.625, 0.6247, 0.625, 0.7221, 0.375, 0.7221, 0.4332, 0.9418, 0.5668, 0.9418, 0.625, 1.0, 0.375, 1.0, 0.5668, 0.8082, 0.4332, 0.8082, 0.375, 0.7221, 0.625, 0.7221, 0.375, 1.0, 0.375, 0.75, 0.4332, 0.8082, 0.4332, 0.9418, 0.625, 0.75, 0.625, 1.0, 0.5668, 0.9418, 0.5668, 0.8082, 0.125, 0.6247, 0.375, 0.6247, 0.375, 0.7221, 0.125, 0.7221, 0.375, 0.5996, 0.625, 0.5996, 0.625, 0.611, 0.375, 0.611, 0.375, 0.1253, 0.625, 0.1253, 0.625, 0.139, 0.375, 0.139, 0.625, 0.5996, 0.875, 0.5996, 0.875, 0.611, 0.625, 0.611, 0.375, 0.02793, 0.625, 0.02793, 0.625, 0.1253, 0.375, 0.1253, 0.125, 0.611, 0.375, 0.611, 0.375, 0.6247, 0.125, 0.6247, 0.375, 0.611, 0.625, 0.611, 0.625, 0.6247, 0.375, 0.6247, 0.625, 0.611, 0.875, 0.611, 0.875, 0.6247, 0.625, 0.6247, 0.625, 0.5, 0.875, 0.5, 0.875, 0.5996, 0.625, 0.5996, 0.375, 0.5, 0.625, 0.5, 0.625, 0.5996, 0.375, 0.5996, 0.375, 0.139, 0.625, 0.139, 0.625, 0.1504, 0.375, 0.1504, 0.125, 0.5, 0.375, 0.5, 0.375, 0.5996, 0.125, 0.5996])
me_cube_008.update()
me_cube_009 = bpy.data.meshes.new('Cube.009')
me_cube_009.from_pydata([(0.5559, -2.828, 1.313), (0.4356, -2.828, 1.313), (0.4278, -2.66, 1.152), (0.4278, -2.66, 1.311), (0.5559, -2.828, 1.172), (0.4356, -2.828, 1.172), (0.5636, -2.66, 1.152), (0.5636, -2.66, 1.311), (0.4428, -3.014, 1.183), (0.4278, -2.995, 1.152), (0.4428, -3.014, 1.307), (0.4278, -2.995, 1.311), (0.5487, -3.014, 1.183), (0.5636, -2.995, 1.152), (0.5487, -3.014, 1.307), (0.5636, -2.995, 1.311), (0.4278, -2.848, 1.311), (0.4278, -2.848, 1.152), (0.5636, -2.848, 1.311), (0.5636, -2.848, 1.152), (0.5636, -2.81, 1.152), (0.4278, -2.81, 1.152), (0.4278, -2.81, 1.311), (0.5636, -2.81, 1.311)], [], [(12, 14, 10, 8), (2, 3, 7, 6), (21, 20, 4, 5), (18, 16, 11, 15), (21, 22, 3, 2), (19, 18, 15, 13), (8, 10, 11, 9), (14, 12, 13, 15), (9, 13, 12, 8), (15, 11, 10, 14), (17, 19, 13, 9), (20, 23, 0, 4), (17, 16, 1, 5), (23, 22, 1, 0), (9, 11, 16, 17), (5, 4, 19, 17), (4, 0, 18, 19), (0, 1, 16, 18), (7, 3, 22, 23), (6, 7, 23, 20), (5, 1, 22, 21), (2, 6, 20, 21)])
_uv = me_cube_009.uv_layers.new(name='UVMap')
_uv.uv.foreach_set('vector', [0.4332, 0.8082, 0.5668, 0.8082, 0.5668, 0.9418, 0.4332, 0.9418, 0.375, 0.25, 0.625, 0.25, 0.625, 0.5, 0.375, 0.5, 0.125, 0.5996, 0.375, 0.5996, 0.375, 0.611, 0.125, 0.611, 0.625, 0.6247, 0.875, 0.6247, 0.875, 0.7221, 0.625, 0.7221, 0.375, 0.1504, 0.625, 0.1504, 0.625, 0.25, 0.375, 0.25, 0.375, 0.6247, 0.625, 0.6247, 0.625, 0.7221, 0.375, 0.7221, 0.4332, 0.9418, 0.5668, 0.9418, 0.625, 1.0, 0.375, 1.0, 0.5668, 0.8082, 0.4332, 0.8082, 0.375, 0.7221, 0.625, 0.7221, 0.375, 1.0, 0.375, 0.75, 0.4332, 0.8082, 0.4332, 0.9418, 0.625, 0.75, 0.625, 1.0, 0.5668, 0.9418, 0.5668, 0.8082, 0.125, 0.6247, 0.375, 0.6247, 0.375, 0.7221, 0.125, 0.7221, 0.375, 0.5996, 0.625, 0.5996, 0.625, 0.611, 0.375, 0.611, 0.375, 0.1253, 0.625, 0.1253, 0.625, 0.139, 0.375, 0.139, 0.625, 0.5996, 0.875, 0.5996, 0.875, 0.611, 0.625, 0.611, 0.375, 0.02793, 0.625, 0.02793, 0.625, 0.1253, 0.375, 0.1253, 0.125, 0.611, 0.375, 0.611, 0.375, 0.6247, 0.125, 0.6247, 0.375, 0.611, 0.625, 0.611, 0.625, 0.6247, 0.375, 0.6247, 0.625, 0.611, 0.875, 0.611, 0.875, 0.6247, 0.625, 0.6247, 0.625, 0.5, 0.875, 0.5, 0.875, 0.5996, 0.625, 0.5996, 0.375, 0.5, 0.625, 0.5, 0.625, 0.5996, 0.375, 0.5996, 0.375, 0.139, 0.625, 0.139, 0.625, 0.1504, 0.375, 0.1504, 0.125, 0.5, 0.375, 0.5, 0.375, 0.5996, 0.125, 0.5996])
me_cube_009.update()
me_cube_010 = bpy.data.meshes.new('Cube.010')
me_cube_010.from_pydata([(0.2834, -2.828, 1.313), (0.1631, -2.828, 1.313), (0.1554, -2.66, 1.152), (0.1554, -2.66, 1.311), (0.2834, -2.828, 1.172), (0.1631, -2.828, 1.172), (0.2912, -2.66, 1.152), (0.2912, -2.66, 1.311), (0.1703, -3.014, 1.183), (0.1554, -2.995, 1.152), (0.1703, -3.014, 1.307), (0.1554, -2.995, 1.311), (0.2762, -3.014, 1.183), (0.2912, -2.995, 1.152), (0.2762, -3.014, 1.307), (0.2912, -2.995, 1.311), (0.1554, -2.848, 1.311), (0.1554, -2.848, 1.152), (0.2912, -2.848, 1.311), (0.2912, -2.848, 1.152), (0.2912, -2.81, 1.152), (0.1554, -2.81, 1.152), (0.1554, -2.81, 1.311), (0.2912, -2.81, 1.311)], [], [(12, 14, 10, 8), (2, 3, 7, 6), (21, 20, 4, 5), (18, 16, 11, 15), (21, 22, 3, 2), (19, 18, 15, 13), (8, 10, 11, 9), (14, 12, 13, 15), (9, 13, 12, 8), (15, 11, 10, 14), (17, 19, 13, 9), (20, 23, 0, 4), (17, 16, 1, 5), (23, 22, 1, 0), (9, 11, 16, 17), (5, 4, 19, 17), (4, 0, 18, 19), (0, 1, 16, 18), (7, 3, 22, 23), (6, 7, 23, 20), (5, 1, 22, 21), (2, 6, 20, 21)])
_uv = me_cube_010.uv_layers.new(name='UVMap')
_uv.uv.foreach_set('vector', [0.4332, 0.8082, 0.5668, 0.8082, 0.5668, 0.9418, 0.4332, 0.9418, 0.375, 0.25, 0.625, 0.25, 0.625, 0.5, 0.375, 0.5, 0.125, 0.5996, 0.375, 0.5996, 0.375, 0.611, 0.125, 0.611, 0.625, 0.6247, 0.875, 0.6247, 0.875, 0.7221, 0.625, 0.7221, 0.375, 0.1504, 0.625, 0.1504, 0.625, 0.25, 0.375, 0.25, 0.375, 0.6247, 0.625, 0.6247, 0.625, 0.7221, 0.375, 0.7221, 0.4332, 0.9418, 0.5668, 0.9418, 0.625, 1.0, 0.375, 1.0, 0.5668, 0.8082, 0.4332, 0.8082, 0.375, 0.7221, 0.625, 0.7221, 0.375, 1.0, 0.375, 0.75, 0.4332, 0.8082, 0.4332, 0.9418, 0.625, 0.75, 0.625, 1.0, 0.5668, 0.9418, 0.5668, 0.8082, 0.125, 0.6247, 0.375, 0.6247, 0.375, 0.7221, 0.125, 0.7221, 0.375, 0.5996, 0.625, 0.5996, 0.625, 0.611, 0.375, 0.611, 0.375, 0.1253, 0.625, 0.1253, 0.625, 0.139, 0.375, 0.139, 0.625, 0.5996, 0.875, 0.5996, 0.875, 0.611, 0.625, 0.611, 0.375, 0.02793, 0.625, 0.02793, 0.625, 0.1253, 0.375, 0.1253, 0.125, 0.611, 0.375, 0.611, 0.375, 0.6247, 0.125, 0.6247, 0.375, 0.611, 0.625, 0.611, 0.625, 0.6247, 0.375, 0.6247, 0.625, 0.611, 0.875, 0.611, 0.875, 0.6247, 0.625, 0.6247, 0.625, 0.5, 0.875, 0.5, 0.875, 0.5996, 0.625, 0.5996, 0.375, 0.5, 0.625, 0.5, 0.625, 0.5996, 0.375, 0.5996, 0.375, 0.139, 0.625, 0.139, 0.625, 0.1504, 0.375, 0.1504, 0.125, 0.5, 0.375, 0.5, 0.375, 0.5996, 0.125, 0.5996])
me_cube_010.update()
me_cube_011 = bpy.data.meshes.new('Cube.011')
me_cube_011.from_pydata([(0.3918, -2.466, 1.313), (0.2905, -2.526, 1.313), (0.2006, -2.48, 1.152), (0.2006, -2.48, 1.311), (0.3918, -2.466, 1.172), (0.2905, -2.526, 1.172), (0.232, -2.269, 1.152), (0.232, -2.269, 1.311), (0.406, -2.679, 1.183), (0.3824, -2.671, 1.152), (0.406, -2.679, 1.307), (0.3824, -2.671, 1.311), (0.4952, -2.627, 1.183), (0.4968, -2.604, 1.152), (0.4952, -2.627, 1.307), (0.4968, -2.604, 1.311), (0.2961, -2.547, 1.311), (0.2961, -2.547, 1.152), (0.4105, -2.48, 1.311), (0.4105, -2.48, 1.152), (0.3882, -2.448, 1.152), (0.2738, -2.515, 1.152), (0.2738, -2.515, 1.311), (0.3882, -2.448, 1.311)], [], [(12, 14, 10, 8), (2, 3, 7, 6), (21, 20, 4, 5), (18, 16, 11, 15), (21, 22, 3, 2), (19, 18, 15, 13), (8, 10, 11, 9), (14, 12, 13, 15), (9, 13, 12, 8), (15, 11, 10, 14), (17, 19, 13, 9), (20, 23, 0, 4), (17, 16, 1, 5), (23, 22, 1, 0), (9, 11, 16, 17), (5, 4, 19, 17), (4, 0, 18, 19), (0, 1, 16, 18), (7, 3, 22, 23), (6, 7, 23, 20), (5, 1, 22, 21), (2, 6, 20, 21)])
_uv = me_cube_011.uv_layers.new(name='UVMap')
_uv.uv.foreach_set('vector', [0.4332, 0.8082, 0.5668, 0.8082, 0.5668, 0.9418, 0.4332, 0.9418, 0.375, 0.25, 0.625, 0.25, 0.625, 0.5, 0.375, 0.5, 0.125, 0.5996, 0.375, 0.5996, 0.375, 0.611, 0.125, 0.611, 0.625, 0.6247, 0.875, 0.6247, 0.875, 0.7221, 0.625, 0.7221, 0.375, 0.1504, 0.625, 0.1504, 0.625, 0.25, 0.375, 0.25, 0.375, 0.6247, 0.625, 0.6247, 0.625, 0.7221, 0.375, 0.7221, 0.4332, 0.9418, 0.5668, 0.9418, 0.625, 1.0, 0.375, 1.0, 0.5668, 0.8082, 0.4332, 0.8082, 0.375, 0.7221, 0.625, 0.7221, 0.375, 1.0, 0.375, 0.75, 0.4332, 0.8082, 0.4332, 0.9418, 0.625, 0.75, 0.625, 1.0, 0.5668, 0.9418, 0.5668, 0.8082, 0.125, 0.6247, 0.375, 0.6247, 0.375, 0.7221, 0.125, 0.7221, 0.375, 0.5996, 0.625, 0.5996, 0.625, 0.611, 0.375, 0.611, 0.375, 0.1253, 0.625, 0.1253, 0.625, 0.139, 0.375, 0.139, 0.625, 0.5996, 0.875, 0.5996, 0.875, 0.611, 0.625, 0.611, 0.375, 0.02793, 0.625, 0.02793, 0.625, 0.1253, 0.375, 0.1253, 0.125, 0.611, 0.375, 0.611, 0.375, 0.6247, 0.125, 0.6247, 0.375, 0.611, 0.625, 0.611, 0.625, 0.6247, 0.375, 0.6247, 0.625, 0.611, 0.875, 0.611, 0.875, 0.6247, 0.625, 0.6247, 0.625, 0.5, 0.875, 0.5, 0.875, 0.5996, 0.625, 0.5996, 0.375, 0.5, 0.625, 0.5, 0.625, 0.5996, 0.375, 0.5996, 0.375, 0.139, 0.625, 0.139, 0.625, 0.1504, 0.375, 0.1504, 0.125, 0.5, 0.375, 0.5, 0.375, 0.5996, 0.125, 0.5996])
me_cube_011.update()
me_cube_012 = bpy.data.meshes.new('Cube.012')
me_cube_012.from_pydata([(0.04137, -0.6013, -0.6612), (-0.04735, -0.5647, 0.6344), (1.33, -0.607, -0.7936), (1.361, -0.6306, 0.5337), (-0.08155, 0.0, -0.7066), (-0.1251, -0.6975, -0.4396), (-0.1993, 0.0, 0.7842), (1.523, 0.0, -1.001), (1.513, 0.0, 0.6849), (1.453, -0.6989, -0.4874), (0.8189, -0.7203, -0.751), (0.8394, -0.7462, 0.5992), (-0.3836, 0.0, -0.4324), (1.925, 0.0, -0.4934), (0.8565, -0.9005, -0.4639), (0.8624, 0.0, -1.001), (0.8733, 0.0, 0.8794), (0.3385, -0.6468, -0.7251), (0.3324, -0.6748, 0.6424), (0.2808, -0.7751, -0.4413), (0.2791, 0.0, -0.8917), (0.2515, 0.0, 0.8745), (1.631, 0.0, 0.005291), (1.679, 0.0, -0.554), (1.682, -0.1411, -0.4924)], [], [(0, 5, 12, 4), (5, 1, 6, 12), (13, 22, 24), (7, 23, 24, 9, 2), (2, 9, 14, 10), (9, 3, 11, 14), (19, 18, 1, 5), (17, 19, 5, 0), (15, 7, 2, 10), (20, 15, 10, 17), (21, 6, 1, 18), (8, 16, 11, 3), (16, 21, 18, 11), (4, 20, 17, 0), (10, 14, 19, 17), (14, 11, 18, 19), (24, 22, 8, 3, 9), (24, 23, 13)])
_uv = me_cube_012.uv_layers.new(name='UVMap')
_uv.uv.foreach_set('vector', [0.375, 0.0, 0.469, 0.0, 0.469, 0.125, 0.375, 0.125, 0.469, 0.0, 0.625, 0.0, 0.625, 0.125, 0.469, 0.125, 0.469, 0.625, 0.5361, 0.625, 0.469, 0.6427, 0.375, 0.625, 0.4491, 0.625, 0.469, 0.6427, 0.469, 0.75, 0.375, 0.75, 0.375, 0.75, 0.469, 0.75, 0.469, 0.8471, 0.375, 0.8471, 0.469, 0.75, 0.625, 0.75, 0.625, 0.8471, 0.469, 0.8471, 0.469, 0.9416, 0.625, 0.9416, 0.625, 1.0, 0.469, 1.0, 0.375, 0.9416, 0.469, 0.9416, 0.469, 1.0, 0.375, 1.0, 0.2779, 0.625, 0.375, 0.625, 0.375, 0.75, 0.2779, 0.75, 0.1834, 0.625, 0.2779, 0.625, 0.2779, 0.75, 0.1834, 0.75, 0.8166, 0.625, 0.875, 0.625, 0.875, 0.75, 0.8166, 0.75, 0.625, 0.625, 0.7221, 0.625, 0.7221, 0.75, 0.625, 0.75, 0.7221, 0.625, 0.8166, 0.625, 0.8166, 0.75, 0.7221, 0.75, 0.125, 0.625, 0.1834, 0.625, 0.1834, 0.75, 0.125, 0.75, 0.375, 0.8471, 0.469, 0.8471, 0.469, 0.9416, 0.375, 0.9416, 0.469, 0.8471, 0.625, 0.8471, 0.625, 0.9416, 0.469, 0.9416, 0.469, 0.6427, 0.5361, 0.625, 0.625, 0.625, 0.625, 0.75, 0.469, 0.75, 0.469, 0.6427, 0.4491, 0.625, 0.469, 0.625])
me_cube_012.update()
me_cube_013 = bpy.data.meshes.new('Cube.013')
me_cube_013.from_pydata([(0.2648, -0.564, 1.938), (0.2627, -0.5666, 2.124), (0.3952, -0.4038, 1.85), (0.3952, -0.4038, 2.151), (0.3125, -0.6029, 1.938), (0.3105, -0.6055, 2.124), (0.443, -0.4427, 1.85), (0.443, -0.4427, 2.151), (0.3511, -0.458, 1.85), (0.3048, -0.5149, 1.896), (0.3069, -0.5123, 2.151), (0.3511, -0.458, 2.151), (0.3526, -0.5537, 1.896), (0.3988, -0.4969, 1.85), (0.3988, -0.4969, 2.151), (0.3547, -0.5512, 2.151)], [], [(8, 11, 3, 2), (2, 3, 7, 6), (12, 15, 5, 4), (4, 5, 1, 0), (9, 12, 4, 0), (15, 10, 1, 5), (7, 3, 11, 14), (14, 11, 10, 15), (2, 6, 13, 8), (8, 13, 12, 9), (6, 7, 14, 13), (13, 14, 15, 12), (0, 1, 10, 9), (9, 10, 11, 8)])
_uv = me_cube_013.uv_layers.new(name='UVMap')
_uv.uv.foreach_set('vector', [0.375, 0.1667, 0.625, 0.1667, 0.625, 0.25, 0.375, 0.25, 0.375, 0.25, 0.625, 0.25, 0.625, 0.5, 0.375, 0.5, 0.375, 0.6667, 0.625, 0.6667, 0.625, 0.75, 0.375, 0.75, 0.375, 0.75, 0.625, 0.75, 0.625, 1.0, 0.375, 1.0, 0.125, 0.6667, 0.375, 0.6667, 0.375, 0.75, 0.125, 0.75, 0.625, 0.6667, 0.875, 0.6667, 0.875, 0.75, 0.625, 0.75, 0.625, 0.5, 0.875, 0.5, 0.875, 0.5833, 0.625, 0.5833, 0.625, 0.5833, 0.875, 0.5833, 0.875, 0.6667, 0.625, 0.6667, 0.125, 0.5, 0.375, 0.5, 0.375, 0.5833, 0.125, 0.5833, 0.125, 0.5833, 0.375, 0.5833, 0.375, 0.6667, 0.125, 0.6667, 0.375, 0.5, 0.625, 0.5, 0.625, 0.5833, 0.375, 0.5833, 0.375, 0.5833, 0.625, 0.5833, 0.625, 0.6667, 0.375, 0.6667, 0.375, 0.0, 0.625, 0.0, 0.625, 0.08333, 0.375, 0.08333, 0.375, 0.08333, 0.625, 0.08333, 0.625, 0.1667, 0.375, 0.1667])
me_cube_013.update()

# ---- objects
ob_empty = bpy.data.objects.new('Empty', None)
ob_empty_001 = bpy.data.objects.new('Empty.001', None)
ob_cube = bpy.data.objects.new('Cube', me_cube_001)
ob_cylinder = bpy.data.objects.new('Cylinder', me_cylinder)
ob_cube_001 = bpy.data.objects.new('Cube.001', me_cube_003)
ob_cylinder_001 = bpy.data.objects.new('Cylinder.001', me_cylinder_001)
ob_cube_002 = bpy.data.objects.new('Cube.002', me_cube_005)
ob_cube_003 = bpy.data.objects.new('Cube.003', me_cube_006)
ob_cube_004 = bpy.data.objects.new('Cube.004', me_cube_007)
ob_cube_005 = bpy.data.objects.new('Cube.005', me_cube_008)
ob_cube_006 = bpy.data.objects.new('Cube.006', me_cube_009)
ob_cube_007 = bpy.data.objects.new('Cube.007', me_cube_010)
ob_cube_008 = bpy.data.objects.new('Cube.008', me_cube_011)
ob_cube_009 = bpy.data.objects.new('Cube.009', me_cube_012)
ob_cube_010 = bpy.data.objects.new('Cube.010', me_cube_013)

# ---- transforms, parenting, visibility, modifiers, constraints
ob_empty.location = (-7.956, 0.0, 0.0)
ob_empty.rotation_euler = (1.571, 0.0, 1.571)
ob_empty.scale = (1.747, 1.747, 1.747)
ob_empty.empty_display_type = 'IMAGE'
ob_empty.empty_display_size = 5.0
ob_empty_001.location = (0.0, 7.532, 0.0)
ob_empty_001.rotation_euler = (1.571, 0.0, 0.0)
ob_empty_001.scale = (1.574, 1.574, 1.574)
ob_empty_001.empty_display_type = 'IMAGE'
ob_empty_001.empty_display_size = 5.0
ob_cube.location = (-0.2225, 0.02835, 1.011)
ob_cube.rotation_euler = (1.495e-08, -0.4513, -6.511e-08)
ob_cube.scale = (0.5574, 0.5574, 0.5574)
_m = ob_cube.modifiers.new('Mirror', 'MIRROR')
_m.use_axis = (False, True, False)
_m.use_clip = True
ob_cylinder.location = (0.02139, 0.02821, 0.0)
_m = ob_cylinder.modifiers.new('Mirror', 'MIRROR')
_m.use_axis = (False, True, False)
_m.use_clip = True
ob_cube_001.location = (-0.293, 0.02835, 1.011)
ob_cube_001.rotation_euler = (1.495e-08, -0.4513, -6.511e-08)
ob_cube_001.scale = (0.5574, 0.5574, 0.5574)
_m = ob_cube_001.modifiers.new('Mirror', 'MIRROR')
_m.use_axis = (False, True, False)
_m.use_clip = True
ob_cylinder_001.location = (0.0, 0.02673, 0.0)
_m = ob_cylinder_001.modifiers.new('Mirror', 'MIRROR')
_m.use_axis = (False, True, False)
ob_cube_002.location = (0.0, 0.02896, -2.358)
_m = ob_cube_002.modifiers.new('Mirror', 'MIRROR')
_m.use_axis = (False, True, False)
ob_cube_003.location = (-0.4491, 0.03065, 0.08461)
_m = ob_cube_003.modifiers.new('Mirror', 'MIRROR')
_m.use_axis = (False, True, False)
ob_cube_004.location = (-0.8311, 0.03192, 0.09502)
_m = ob_cube_004.modifiers.new('Mirror', 'MIRROR')
_m.use_axis = (False, True, False)
ob_cube_005.location = (-0.8311, 0.02889, 0.09502)
_m = ob_cube_005.modifiers.new('Mirror', 'MIRROR')
_m.use_axis = (False, True, False)
ob_cube_006.location = (-0.8311, 0.02889, 0.09502)
_m = ob_cube_006.modifiers.new('Mirror', 'MIRROR')
_m.use_axis = (False, True, False)
ob_cube_007.location = (-0.8311, 0.02889, 0.09502)
_m = ob_cube_007.modifiers.new('Mirror', 'MIRROR')
_m.use_axis = (False, True, False)
ob_cube_008.location = (-0.4326, 0.02889, 0.09502)
_m = ob_cube_008.modifiers.new('Mirror', 'MIRROR')
_m.use_axis = (False, True, False)
ob_cube_009.location = (-0.7591, 0.02867, 2.139)
ob_cube_009.scale = (0.5387, 0.5387, 0.5387)
_m = ob_cube_009.modifiers.new('Mirror', 'MIRROR')
_m.use_axis = (False, True, False)
_m.use_clip = True
ob_cube_010.location = (-0.7591, 0.0267, -0.01496)
_m = ob_cube_010.modifiers.new('Mirror', 'MIRROR')
_m.use_axis = (False, True, False)

# ---- collection membership
col_collection.objects.link(ob_empty)
col_collection.objects.link(ob_empty_001)
col_collection.objects.link(ob_cube)
col_collection.objects.link(ob_cylinder)
col_collection.objects.link(ob_cube_001)
col_collection.objects.link(ob_cylinder_001)
col_collection.objects.link(ob_cube_002)
col_collection.objects.link(ob_cube_003)
col_collection.objects.link(ob_cube_004)
col_collection.objects.link(ob_cube_005)
col_collection.objects.link(ob_cube_006)
col_collection.objects.link(ob_cube_007)
col_collection.objects.link(ob_cube_008)
col_collection.objects.link(ob_cube_009)
col_collection.objects.link(ob_cube_010)

# ---- scene / render settings (as saved in the file)
scene.frame_start = 1; scene.frame_end = 250; scene.frame_set(0)
scene.render.engine = 'BLENDER_EEVEE_NEXT'
bpy.context.view_layer.update()

# ---- added for rendering (the .blend has no active camera and no usable light): camera, sun
cam_auto = bpy.data.cameras.new('AutoCamera')
cam_auto.lens = 50.0
cam_auto.sensor_width = 36.0
cam_auto.clip_end = 1000.0
ob_auto_camera = bpy.data.objects.new('AutoCamera', cam_auto)
scene.collection.objects.link(ob_auto_camera)
ob_auto_camera.location = (7.26487, -9.00513, 6.03448)
ob_auto_camera.rotation_euler = (1.09748, -7.21219e-08, 0.694738)
scene.camera = ob_auto_camera
light_auto_sun = bpy.data.lights.new('AutoSun', 'SUN')
light_auto_sun.energy = 3.0
light_auto_sun.angle = 0.0523599
ob_auto_sun = bpy.data.objects.new('AutoSun', light_auto_sun)
scene.collection.objects.link(ob_auto_sun)
ob_auto_sun.rotation_euler = (0.872665, 0.174533, 0.523599)
bpy.context.view_layer.update()
